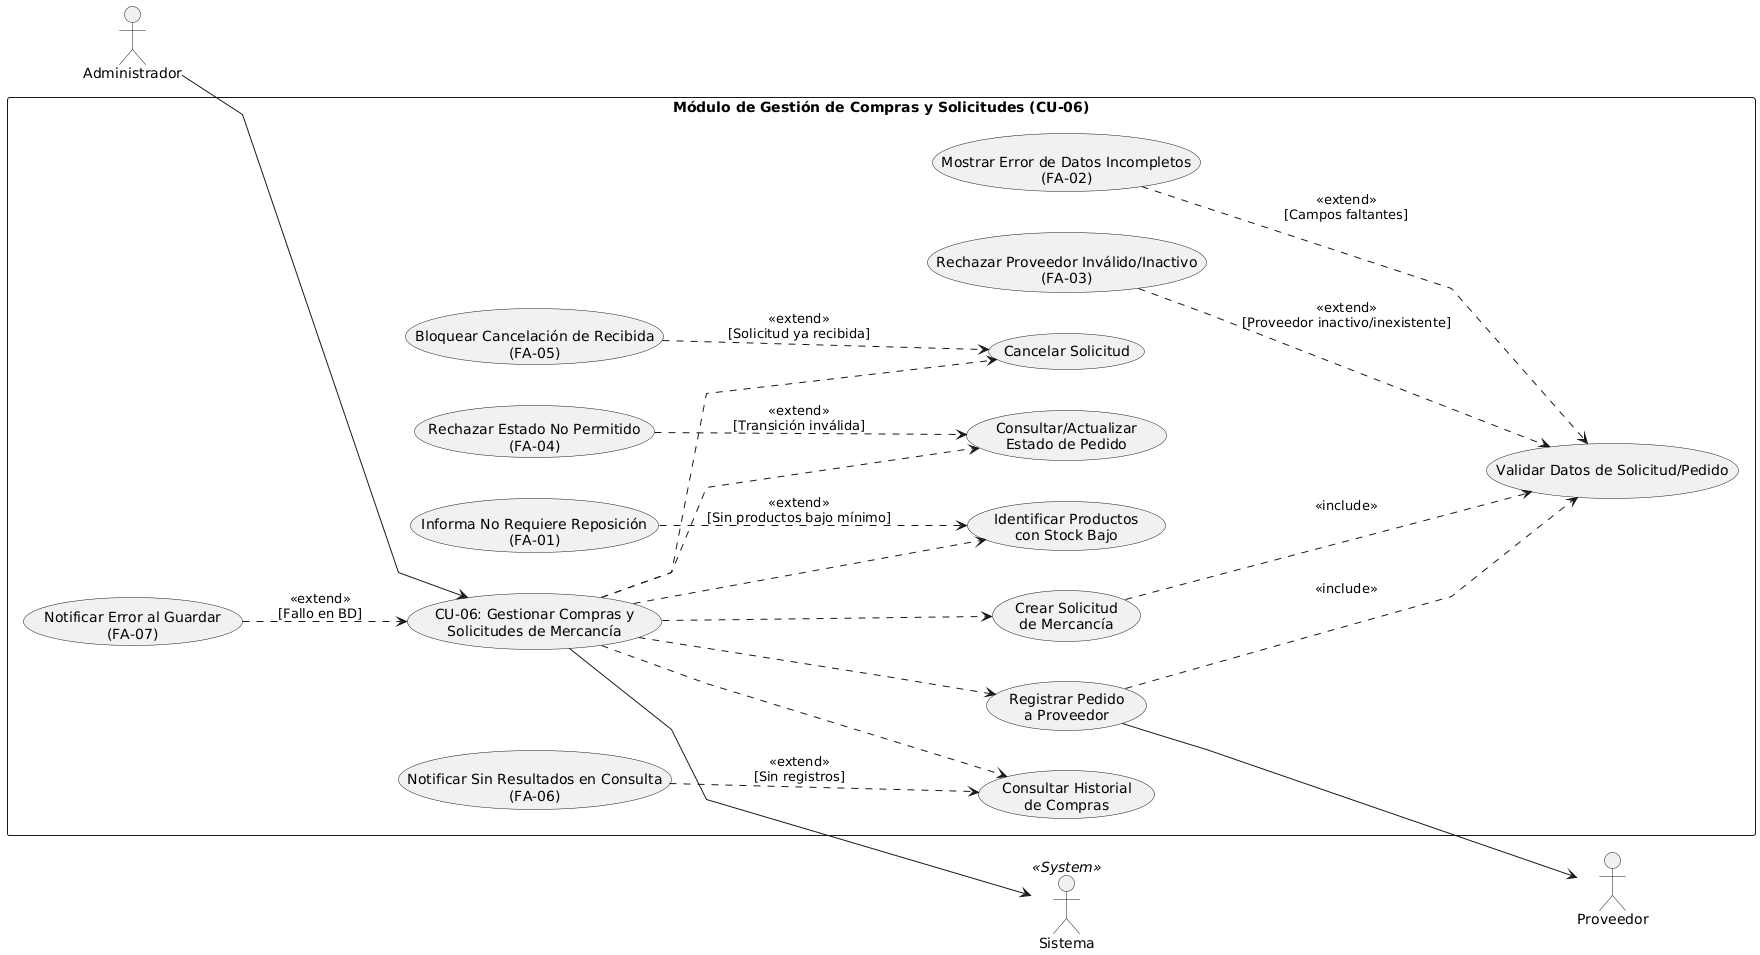

The diagram above was rendered by PlantUML. Its source (embedded in the PNG):
@startuml
left to right direction
skinparam packageStyle rectangle

' Ajustes visuales de espacio y trazado de líneas
skinparam fontSize 13
skinparam nodesep 40
skinparam ranksep 70
skinparam linetype polyline

' 1. ACTOR PRINCIPAL (Izquierda)
actor "Administrador" as Admin

rectangle "Módulo de Gestión de Compras y Solicitudes (CU-06)" {

    ' Caso de uso Principal
    usecase "CU-06: Gestionar Compras y\nSolicitudes de Mercancía" as CU_Gestion

    ' Operaciones principales del flujo
    usecase "Identificar Productos\ncon Stock Bajo" as CU_StockBajo
    usecase "Crear Solicitud\nde Mercancía" as CU_CrearSolicitud
    usecase "Registrar Pedido\na Proveedor" as CU_RegistrarPedido
    usecase "Consultar/Actualizar\nEstado de Pedido" as CU_EstadoPedido
    usecase "Consultar Historial\nde Compras" as CU_Historial
    usecase "Cancelar Solicitud" as CU_Cancelar

    ' Validación general
    usecase "Validar Datos de Solicitud/Pedido" as CU_Validar

    ' Flujos Alternativos / Excepciones
    usecase "Informa No Requiere Reposición\n(FA-01)" as CU_ErrNoStockBajo
    usecase "Mostrar Error de Datos Incompletos\n(FA-02)" as CU_ErrIncompleto
    usecase "Rechazar Proveedor Inválido/Inactivo\n(FA-03)" as CU_ErrProveedor
    usecase "Rechazar Estado No Permitido\n(FA-04)" as CU_ErrEstadoInvalido
    usecase "Bloquear Cancelación de Recibida\n(FA-05)" as CU_ErrCancelarRecibida
    usecase "Notificar Sin Resultados en Consulta\n(FA-06)" as CU_ErrSinResultados
    usecase "Notificar Error al Guardar\n(FA-07)" as CU_ErrGuardar
}

' 2. ACTORES SECUNDARIOS (Derecha)
actor "Proveedor" as Proveedor
actor "Sistema" as Sistema << System >>

' --- Enlaces del Actor Principal (Izquierda al Centro) ---
Admin --> CU_Gestion

' --- Enlaces a Actores Secundarios (Centro a la Derecha) ---
CU_Gestion --> Sistema
CU_RegistrarPedido --> Proveedor

' --- Jerarquía Interna del Sistema (Down) ---
CU_Gestion .down.> CU_StockBajo
CU_Gestion .down.> CU_CrearSolicitud
CU_Gestion .down.> CU_RegistrarPedido
CU_Gestion .down.> CU_EstadoPedido
CU_Gestion .down.> CU_Historial
CU_Gestion .down.> CU_Cancelar

' --- Inclusiones (<<include>>) ---
CU_CrearSolicitud ..> CU_Validar : <<include>>
CU_RegistrarPedido ..> CU_Validar : <<include>>

' --- Extensiones / Flujos Alternativos (<<extend>>) ---
CU_ErrNoStockBajo ..> CU_StockBajo : <<extend>>\n[Sin productos bajo mínimo]
CU_ErrIncompleto ..> CU_Validar : <<extend>>\n[Campos faltantes]
CU_ErrProveedor ..> CU_Validar : <<extend>>\n[Proveedor inactivo/inexistente]
CU_ErrEstadoInvalido ..> CU_EstadoPedido : <<extend>>\n[Transición inválida]
CU_ErrCancelarRecibida ..> CU_Cancelar : <<extend>>\n[Solicitud ya recibida]
CU_ErrSinResultados ..> CU_Historial : <<extend>>\n[Sin registros]
CU_ErrGuardar ..> CU_Gestion : <<extend>>\n[Fallo en BD]
@enduml